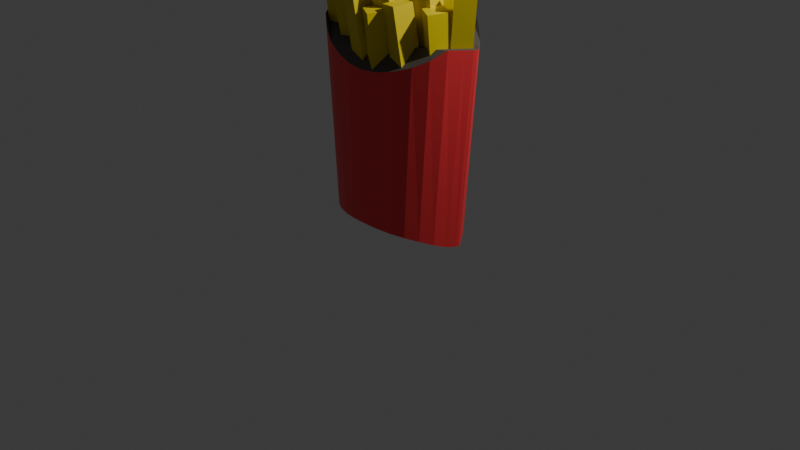 # Source: FriesPacked.blend  (saved by Blender 4.3.32; exported with 4.5.12 LTS)
import bpy
from mathutils import Matrix  # noqa: F401  (used for matrix-valued properties, if any)

bpy.ops.wm.read_factory_settings(use_empty=True)
scene = bpy.context.scene
scene.name = 'Scene'

# ---- collections
col_collection = bpy.data.collections.new('Collection'); scene.collection.children.link(col_collection)

# ---- materials (node trees are filled in below, after node groups)
mat_outside = bpy.data.materials.new('Outside')
mat_shadow = bpy.data.materials.new('Shadow')
mat_fries = bpy.data.materials.new('Fries')

# ---- material node trees
mat_outside.use_nodes = True; mat_outside.node_tree.nodes.clear()
_N = mat_outside.node_tree.nodes; _L = mat_outside.node_tree.links
n0 = _N.new('ShaderNodeBsdfPrincipled'); n0.name = 'Principled BSDF'; n0.location = (10, 300)
n0.inputs[0].default_value = (1.0, 0.05049, 0.0616, 1.0)
n1 = _N.new('ShaderNodeOutputMaterial'); n1.name = 'Material Output'; n1.location = (300, 300)
_L.new(n0.outputs[0], n1.inputs[0])
n1.is_active_output = True
mat_shadow.use_nodes = True; mat_shadow.node_tree.nodes.clear()
_N = mat_shadow.node_tree.nodes; _L = mat_shadow.node_tree.links
n0 = _N.new('ShaderNodeBsdfPrincipled'); n0.name = 'Principled BSDF'; n0.location = (10, 300)
n0.inputs[0].default_value = (0.09259, 0.08519, 0.07778, 1.0)
n1 = _N.new('ShaderNodeOutputMaterial'); n1.name = 'Material Output'; n1.location = (300, 300)
_L.new(n0.outputs[0], n1.inputs[0])
n1.is_active_output = True
mat_fries.use_nodes = True; mat_fries.node_tree.nodes.clear()
_N = mat_fries.node_tree.nodes; _L = mat_fries.node_tree.links
n0 = _N.new('ShaderNodeBsdfPrincipled'); n0.name = 'Principled BSDF'; n0.location = (10, 300)
n0.inputs[0].default_value = (0.8002, 0.632, 0.0, 1.0)
n1 = _N.new('ShaderNodeOutputMaterial'); n1.name = 'Material Output'; n1.location = (300, 300)
_L.new(n0.outputs[0], n1.inputs[0])
n1.is_active_output = True

# ---- world
world_world = bpy.data.worlds.new('World'); scene.world = world_world
world_world.use_nodes = True; world_world.node_tree.nodes.clear()
_N = world_world.node_tree.nodes; _L = world_world.node_tree.links
n0 = _N.new('ShaderNodeOutputWorld'); n0.name = 'World Output'; n0.location = (300, 300)
n1 = _N.new('ShaderNodeBackground'); n1.name = 'Background'; n1.location = (10, 300)
n1.inputs[0].default_value = (0.05088, 0.05088, 0.05088, 1.0)
_L.new(n1.outputs[0], n0.inputs[0])
n0.is_active_output = True
world_world.color = (0.05088, 0.05088, 0.05088)
world_world.sun_shadow_jitter_overblur = 0.0

# ---- cameras
cam_camera = bpy.data.cameras.new('Camera')
cam_camera.clip_end = 100.0
cam_camera.ortho_scale = 7.314

# ---- lights
light_light = bpy.data.lights.new('Light', 'POINT')
light_light.energy = 1000.0
light_light.shadow_soft_size = 0.1

# ---- meshes
me_cylinder = bpy.data.meshes.new('Cylinder')
me_cylinder.from_pydata([(2.309e-09, 0.4847, -0.8846), (0.0, 0.4847, 1.4), (0.162, 0.4726, -0.889), (0.1951, 0.4726, 1.38), (0.3179, 0.4368, -0.9022), (0.3827, 0.4368, 1.331), (0.4615, 0.3787, -0.9165), (0.5556, 0.3787, 1.263), (0.5873, 0.3005, -0.9396), (0.7071, 0.3005, 1.149), (0.6906, 0.2052, -0.9703), (0.8315, 0.2052, 1.0), (0.7674, 0.09649, -1.0), (0.9239, 0.09649, 1.0), (0.8146, 0.02889, -0.9999), (0.9808, 0.02889, 1.0), (0.8306, 6.985e-10, -0.9993), (1.0, 6.915e-10, 1.0), (0.8146, -0.0293, -0.9999), (0.9808, -0.0293, 1.0), (0.7674, -0.09588, -1.0), (0.9239, -0.09588, 1.0), (0.6906, -0.2046, -0.9703), (0.8315, -0.2046, 1.0), (0.5873, -0.2999, -0.9396), (0.7071, -0.2999, 0.8956), (0.4615, -0.3781, -0.9165), (0.5556, -0.3781, 0.8143), (0.3179, -0.4362, -0.9022), (0.3827, -0.4362, 0.7506), (0.162, -0.472, -0.889), (0.1951, -0.472, 0.7067), (2.309e-09, -0.484, -0.8846), (0.0, -0.484, 0.688), (-0.162, -0.472, -0.889), (-0.1951, -0.472, 0.7067), (-0.3179, -0.4362, -0.9022), (-0.3827, -0.4362, 0.7506), (-0.4615, -0.3781, -0.9165), (-0.5556, -0.3781, 0.8143), (-0.5873, -0.2999, -0.9396), (-0.7071, -0.2999, 0.8956), (-0.6906, -0.2046, -0.9703), (-0.8315, -0.2046, 1.0), (-0.7674, -0.09588, -1.0), (-0.9239, -0.09588, 1.0), (-0.8146, -0.0293, -0.9992), (-0.9808, -0.0293, 1.0), (-0.8306, 6.985e-10, -0.9991), (-1.0, 6.915e-10, 1.0), (-0.8146, 0.02889, -0.9992), (-0.9808, 0.02889, 1.0), (-0.7674, 0.09649, -1.0), (-0.9239, 0.09649, 1.0), (-0.6906, 0.2052, -0.9703), (-0.8315, 0.2052, 1.0), (-0.5873, 0.3005, -0.9396), (-0.7071, 0.3005, 1.149), (-0.4615, 0.3787, -0.9165), (-0.5556, 0.3787, 1.263), (-0.3179, 0.4368, -0.9022), (-0.3827, 0.4368, 1.331), (-0.162, 0.4726, -0.889), (-0.1951, 0.4726, 1.38)], [], [(0, 1, 3, 2), (2, 3, 5, 4), (4, 5, 7, 6), (6, 7, 9, 8), (8, 9, 11, 10), (10, 11, 13, 12), (12, 13, 15, 14), (14, 15, 17, 16), (16, 17, 19, 18), (18, 19, 21, 20), (20, 21, 23, 22), (22, 23, 25, 24), (24, 25, 27, 26), (26, 27, 29, 28), (28, 29, 31, 30), (30, 31, 33, 32), (32, 33, 35, 34), (34, 35, 37, 36), (36, 37, 39, 38), (38, 39, 41, 40), (40, 41, 43, 42), (42, 43, 45, 44), (44, 45, 47, 46), (46, 47, 49, 48), (48, 49, 51, 50), (50, 51, 53, 52), (52, 53, 55, 54), (54, 55, 57, 56), (56, 57, 59, 58), (58, 59, 61, 60), (3, 1, 63, 61, 59, 57, 55, 53, 51, 49, 47, 45, 43, 41, 39, 37, 35, 33, 31, 29, 27, 25, 23, 21, 19, 17, 15, 13, 11, 9, 7, 5), (60, 61, 63, 62), (62, 63, 1, 0), (0, 2, 4, 6, 8, 10, 12, 14, 16, 18, 20, 22, 24, 26, 28, 30, 32, 34, 36, 38, 40, 42, 44, 46, 48, 50, 52, 54, 56, 58, 60, 62)])
me_cylinder.polygons.foreach_set('material_index', [0, 0, 0, 0, 0, 0, 0, 0, 0, 0, 0, 0, 0, 0, 0, 0, 0, 0, 0, 0, 0, 0, 0, 0, 0, 0, 0, 0, 0, 0, 1, 0, 0, 0])
_uv = me_cylinder.uv_layers.new(name='UVMap')
_uv.uv.foreach_set('vector', [1.0, 0.5, 1.0, 1.0, 0.9688, 1.0, 0.9688, 0.5, 0.9688, 0.5, 0.9688, 1.0, 0.9375, 1.0, 0.9375, 0.5, 0.9375, 0.5, 0.9375, 1.0, 0.9062, 1.0, 0.9062, 0.5, 0.9062, 0.5, 0.9062, 1.0, 0.875, 1.0, 0.875, 0.5, 0.875, 0.5, 0.875, 1.0, 0.8438, 1.0, 0.8438, 0.5, 0.8438, 0.5, 0.8438, 1.0, 0.8125, 1.0, 0.8125, 0.5, 0.8125, 0.5, 0.8125, 1.0, 0.7812, 1.0, 0.7812, 0.5, 0.7812, 0.5, 0.7812, 1.0, 0.75, 1.0, 0.75, 0.5, 0.75, 0.5, 0.75, 1.0, 0.7188, 1.0, 0.7188, 0.5, 0.7188, 0.5, 0.7188, 1.0, 0.6875, 1.0, 0.6875, 0.5, 0.6875, 0.5, 0.6875, 1.0, 0.6562, 1.0, 0.6562, 0.5, 0.6562, 0.5, 0.6562, 1.0, 0.625, 1.0, 0.625, 0.5, 0.625, 0.5, 0.625, 1.0, 0.5938, 1.0, 0.5938, 0.5, 0.5938, 0.5, 0.5938, 1.0, 0.5625, 1.0, 0.5625, 0.5, 0.5625, 0.5, 0.5625, 1.0, 0.5312, 1.0, 0.5312, 0.5, 0.5312, 0.5, 0.5312, 1.0, 0.5, 1.0, 0.5, 0.5, 0.5, 0.5, 0.5, 1.0, 0.4688, 1.0, 0.4688, 0.5, 0.4688, 0.5, 0.4688, 1.0, 0.4375, 1.0, 0.4375, 0.5, 0.4375, 0.5, 0.4375, 1.0, 0.4062, 1.0, 0.4062, 0.5, 0.4062, 0.5, 0.4062, 1.0, 0.375, 1.0, 0.375, 0.5, 0.375, 0.5, 0.375, 1.0, 0.3438, 1.0, 0.3438, 0.5, 0.3438, 0.5, 0.3438, 1.0, 0.3125, 1.0, 0.3125, 0.5, 0.3125, 0.5, 0.3125, 1.0, 0.2812, 1.0, 0.2812, 0.5, 0.2812, 0.5, 0.2812, 1.0, 0.25, 1.0, 0.25, 0.5, 0.25, 0.5, 0.25, 1.0, 0.2188, 1.0, 0.2188, 0.5, 0.2188, 0.5, 0.2188, 1.0, 0.1875, 1.0, 0.1875, 0.5, 0.1875, 0.5, 0.1875, 1.0, 0.1562, 1.0, 0.1562, 0.5, 0.1562, 0.5, 0.1562, 1.0, 0.125, 1.0, 0.125, 0.5, 0.125, 0.5, 0.125, 1.0, 0.09375, 1.0, 0.09375, 0.5, 0.09375, 0.5, 0.09375, 1.0, 0.0625, 1.0, 0.0625, 0.5, 0.2968, 0.4854, 0.25, 0.49, 0.2032, 0.4854, 0.1582, 0.4717, 0.1167, 0.4496, 0.08029, 0.4197, 0.05045, 0.3833, 0.02827, 0.3418, 0.01461, 0.2968, 0.01, 0.25, 0.01461, 0.2032, 0.02827, 0.1582, 0.05045, 0.1167, 0.08029, 0.08029, 0.1167, 0.05045, 0.1582, 0.02827, 0.2032, 0.01461, 0.25, 0.01, 0.2968, 0.01461, 0.3418, 0.02827, 0.3833, 0.05045, 0.4197, 0.08029, 0.4496, 0.1167, 0.4717, 0.1582, 0.4854, 0.2032, 0.49, 0.25, 0.4854, 0.2968, 0.4717, 0.3418, 0.4496, 0.3833, 0.4197, 0.4197, 0.3833, 0.4496, 0.3418, 0.4717, 0.0625, 0.5, 0.0625, 1.0, 0.03125, 1.0, 0.03125, 0.5, 0.03125, 0.5, 0.03125, 1.0, 0.0, 1.0, 0.0, 0.5, 0.75, 0.49, 0.7968, 0.4854, 0.8418, 0.4717, 0.8833, 0.4496, 0.9197, 0.4197, 0.9496, 0.3833, 0.9717, 0.3418, 0.9854, 0.2968, 0.99, 0.25, 0.9854, 0.2032, 0.9717, 0.1582, 0.9496, 0.1167, 0.9197, 0.08029, 0.8833, 0.05045, 0.8418, 0.02827, 0.7968, 0.01461, 0.75, 0.01, 0.7032, 0.01461, 0.6582, 0.02827, 0.6167, 0.05045, 0.5803, 0.08029, 0.5504, 0.1167, 0.5283, 0.1582, 0.5146, 0.2032, 0.51, 0.25, 0.5146, 0.2968, 0.5283, 0.3418, 0.5504, 0.3833, 0.5803, 0.4197, 0.6167, 0.4496, 0.6582, 0.4717, 0.7032, 0.4854])
me_cylinder.materials.append(mat_outside)
me_cylinder.materials.append(mat_shadow)
me_cylinder.update()
me_cube_001 = bpy.data.meshes.new('Cube.001')
me_cube_001.from_pydata([(-1.0, -1.0, -1.0), (-1.0, -1.0, 1.0), (-1.0, 1.0, -1.0), (-1.0, 1.0, 1.0), (1.0, -1.0, -1.0), (1.0, -1.0, 1.0), (1.0, 1.0, -1.0), (1.0, 1.0, 1.0)], [], [(0, 1, 3, 2), (2, 3, 7, 6), (6, 7, 5, 4), (4, 5, 1, 0), (2, 6, 4, 0), (7, 3, 1, 5)])
_uv = me_cube_001.uv_layers.new(name='UVMap')
_uv.uv.foreach_set('vector', [0.375, 0.0, 0.625, 0.0, 0.625, 0.25, 0.375, 0.25, 0.375, 0.25, 0.625, 0.25, 0.625, 0.5, 0.375, 0.5, 0.375, 0.5, 0.625, 0.5, 0.625, 0.75, 0.375, 0.75, 0.375, 0.75, 0.625, 0.75, 0.625, 1.0, 0.375, 1.0, 0.125, 0.5, 0.375, 0.5, 0.375, 0.75, 0.125, 0.75, 0.625, 0.5, 0.875, 0.5, 0.875, 0.75, 0.625, 0.75])
me_cube_001.materials.append(mat_fries)
me_cube_001.update()
me_cube_002 = bpy.data.meshes.new('Cube.002')
me_cube_002.from_pydata([(-1.0, -1.0, -1.0), (-1.0, -1.0, 1.0), (-1.0, 1.0, -1.0), (-1.0, 1.0, 1.0), (1.0, -1.0, -1.0), (1.0, -1.0, 1.0), (1.0, 1.0, -1.0), (1.0, 1.0, 1.0)], [], [(0, 1, 3, 2), (2, 3, 7, 6), (6, 7, 5, 4), (4, 5, 1, 0), (2, 6, 4, 0), (7, 3, 1, 5)])
_uv = me_cube_002.uv_layers.new(name='UVMap')
_uv.uv.foreach_set('vector', [0.375, 0.0, 0.625, 0.0, 0.625, 0.25, 0.375, 0.25, 0.375, 0.25, 0.625, 0.25, 0.625, 0.5, 0.375, 0.5, 0.375, 0.5, 0.625, 0.5, 0.625, 0.75, 0.375, 0.75, 0.375, 0.75, 0.625, 0.75, 0.625, 1.0, 0.375, 1.0, 0.125, 0.5, 0.375, 0.5, 0.375, 0.75, 0.125, 0.75, 0.625, 0.5, 0.875, 0.5, 0.875, 0.75, 0.625, 0.75])
me_cube_002.materials.append(mat_fries)
me_cube_002.update()
me_cube_003 = bpy.data.meshes.new('Cube.003')
me_cube_003.from_pydata([(-1.0, -1.0, -1.0), (-1.0, -1.0, 1.0), (-1.0, 1.0, -1.0), (-1.0, 1.0, 1.0), (1.0, -1.0, -1.0), (1.0, -1.0, 1.0), (1.0, 1.0, -1.0), (1.0, 1.0, 1.0)], [], [(0, 1, 3, 2), (2, 3, 7, 6), (6, 7, 5, 4), (4, 5, 1, 0), (2, 6, 4, 0), (7, 3, 1, 5)])
_uv = me_cube_003.uv_layers.new(name='UVMap')
_uv.uv.foreach_set('vector', [0.375, 0.0, 0.625, 0.0, 0.625, 0.25, 0.375, 0.25, 0.375, 0.25, 0.625, 0.25, 0.625, 0.5, 0.375, 0.5, 0.375, 0.5, 0.625, 0.5, 0.625, 0.75, 0.375, 0.75, 0.375, 0.75, 0.625, 0.75, 0.625, 1.0, 0.375, 1.0, 0.125, 0.5, 0.375, 0.5, 0.375, 0.75, 0.125, 0.75, 0.625, 0.5, 0.875, 0.5, 0.875, 0.75, 0.625, 0.75])
me_cube_003.materials.append(mat_fries)
me_cube_003.update()
me_cube_004 = bpy.data.meshes.new('Cube.004')
me_cube_004.from_pydata([(-1.0, -1.0, -1.0), (-1.0, -1.0, 1.0), (-1.0, 1.0, -1.0), (-1.0, 1.0, 1.0), (1.0, -1.0, -1.0), (1.0, -1.0, 1.0), (1.0, 1.0, -1.0), (1.0, 1.0, 1.0)], [], [(0, 1, 3, 2), (2, 3, 7, 6), (6, 7, 5, 4), (4, 5, 1, 0), (2, 6, 4, 0), (7, 3, 1, 5)])
_uv = me_cube_004.uv_layers.new(name='UVMap')
_uv.uv.foreach_set('vector', [0.375, 0.0, 0.625, 0.0, 0.625, 0.25, 0.375, 0.25, 0.375, 0.25, 0.625, 0.25, 0.625, 0.5, 0.375, 0.5, 0.375, 0.5, 0.625, 0.5, 0.625, 0.75, 0.375, 0.75, 0.375, 0.75, 0.625, 0.75, 0.625, 1.0, 0.375, 1.0, 0.125, 0.5, 0.375, 0.5, 0.375, 0.75, 0.125, 0.75, 0.625, 0.5, 0.875, 0.5, 0.875, 0.75, 0.625, 0.75])
me_cube_004.materials.append(mat_fries)
me_cube_004.update()
me_cube_005 = bpy.data.meshes.new('Cube.005')
me_cube_005.from_pydata([(-1.0, -1.0, -1.0), (-1.0, -1.0, 1.0), (-1.0, 1.0, -1.0), (-1.0, 1.0, 1.0), (1.0, -1.0, -1.0), (1.0, -1.0, 1.0), (1.0, 1.0, -1.0), (1.0, 1.0, 1.0)], [], [(0, 1, 3, 2), (2, 3, 7, 6), (6, 7, 5, 4), (4, 5, 1, 0), (2, 6, 4, 0), (7, 3, 1, 5)])
_uv = me_cube_005.uv_layers.new(name='UVMap')
_uv.uv.foreach_set('vector', [0.375, 0.0, 0.625, 0.0, 0.625, 0.25, 0.375, 0.25, 0.375, 0.25, 0.625, 0.25, 0.625, 0.5, 0.375, 0.5, 0.375, 0.5, 0.625, 0.5, 0.625, 0.75, 0.375, 0.75, 0.375, 0.75, 0.625, 0.75, 0.625, 1.0, 0.375, 1.0, 0.125, 0.5, 0.375, 0.5, 0.375, 0.75, 0.125, 0.75, 0.625, 0.5, 0.875, 0.5, 0.875, 0.75, 0.625, 0.75])
me_cube_005.materials.append(mat_fries)
me_cube_005.update()
me_cube_006 = bpy.data.meshes.new('Cube.006')
me_cube_006.from_pydata([(-1.0, -1.0, -1.0), (-1.0, -1.0, 1.0), (-1.0, 1.0, -1.0), (-1.0, 1.0, 1.0), (1.0, -1.0, -1.0), (1.0, -1.0, 1.0), (1.0, 1.0, -1.0), (1.0, 1.0, 1.0)], [], [(0, 1, 3, 2), (2, 3, 7, 6), (6, 7, 5, 4), (4, 5, 1, 0), (2, 6, 4, 0), (7, 3, 1, 5)])
_uv = me_cube_006.uv_layers.new(name='UVMap')
_uv.uv.foreach_set('vector', [0.375, 0.0, 0.625, 0.0, 0.625, 0.25, 0.375, 0.25, 0.375, 0.25, 0.625, 0.25, 0.625, 0.5, 0.375, 0.5, 0.375, 0.5, 0.625, 0.5, 0.625, 0.75, 0.375, 0.75, 0.375, 0.75, 0.625, 0.75, 0.625, 1.0, 0.375, 1.0, 0.125, 0.5, 0.375, 0.5, 0.375, 0.75, 0.125, 0.75, 0.625, 0.5, 0.875, 0.5, 0.875, 0.75, 0.625, 0.75])
me_cube_006.materials.append(mat_fries)
me_cube_006.update()
me_cube_007 = bpy.data.meshes.new('Cube.007')
me_cube_007.from_pydata([(-1.0, -1.0, -1.0), (-1.0, -1.0, 1.0), (-1.0, 1.0, -1.0), (-1.0, 1.0, 1.0), (1.0, -1.0, -1.0), (1.0, -1.0, 1.0), (1.0, 1.0, -1.0), (1.0, 1.0, 1.0)], [], [(0, 1, 3, 2), (2, 3, 7, 6), (6, 7, 5, 4), (4, 5, 1, 0), (2, 6, 4, 0), (7, 3, 1, 5)])
_uv = me_cube_007.uv_layers.new(name='UVMap')
_uv.uv.foreach_set('vector', [0.375, 0.0, 0.625, 0.0, 0.625, 0.25, 0.375, 0.25, 0.375, 0.25, 0.625, 0.25, 0.625, 0.5, 0.375, 0.5, 0.375, 0.5, 0.625, 0.5, 0.625, 0.75, 0.375, 0.75, 0.375, 0.75, 0.625, 0.75, 0.625, 1.0, 0.375, 1.0, 0.125, 0.5, 0.375, 0.5, 0.375, 0.75, 0.125, 0.75, 0.625, 0.5, 0.875, 0.5, 0.875, 0.75, 0.625, 0.75])
me_cube_007.materials.append(mat_fries)
me_cube_007.update()
me_cube_008 = bpy.data.meshes.new('Cube.008')
me_cube_008.from_pydata([(-1.0, -1.0, -1.0), (-1.0, -1.0, 1.0), (-1.0, 1.0, -1.0), (-1.0, 1.0, 1.0), (1.0, -1.0, -1.0), (1.0, -1.0, 1.0), (1.0, 1.0, -1.0), (1.0, 1.0, 1.0)], [], [(0, 1, 3, 2), (2, 3, 7, 6), (6, 7, 5, 4), (4, 5, 1, 0), (2, 6, 4, 0), (7, 3, 1, 5)])
_uv = me_cube_008.uv_layers.new(name='UVMap')
_uv.uv.foreach_set('vector', [0.375, 0.0, 0.625, 0.0, 0.625, 0.25, 0.375, 0.25, 0.375, 0.25, 0.625, 0.25, 0.625, 0.5, 0.375, 0.5, 0.375, 0.5, 0.625, 0.5, 0.625, 0.75, 0.375, 0.75, 0.375, 0.75, 0.625, 0.75, 0.625, 1.0, 0.375, 1.0, 0.125, 0.5, 0.375, 0.5, 0.375, 0.75, 0.125, 0.75, 0.625, 0.5, 0.875, 0.5, 0.875, 0.75, 0.625, 0.75])
me_cube_008.materials.append(mat_fries)
me_cube_008.update()
me_cube_009 = bpy.data.meshes.new('Cube.009')
me_cube_009.from_pydata([(-1.0, -1.0, -1.0), (-1.0, -1.0, 1.0), (-1.0, 1.0, -1.0), (-1.0, 1.0, 1.0), (1.0, -1.0, -1.0), (1.0, -1.0, 1.0), (1.0, 1.0, -1.0), (1.0, 1.0, 1.0)], [], [(0, 1, 3, 2), (2, 3, 7, 6), (6, 7, 5, 4), (4, 5, 1, 0), (2, 6, 4, 0), (7, 3, 1, 5)])
_uv = me_cube_009.uv_layers.new(name='UVMap')
_uv.uv.foreach_set('vector', [0.375, 0.0, 0.625, 0.0, 0.625, 0.25, 0.375, 0.25, 0.375, 0.25, 0.625, 0.25, 0.625, 0.5, 0.375, 0.5, 0.375, 0.5, 0.625, 0.5, 0.625, 0.75, 0.375, 0.75, 0.375, 0.75, 0.625, 0.75, 0.625, 1.0, 0.375, 1.0, 0.125, 0.5, 0.375, 0.5, 0.375, 0.75, 0.125, 0.75, 0.625, 0.5, 0.875, 0.5, 0.875, 0.75, 0.625, 0.75])
me_cube_009.materials.append(mat_fries)
me_cube_009.update()
me_cube_010 = bpy.data.meshes.new('Cube.010')
me_cube_010.from_pydata([(-1.0, -1.0, -1.0), (-1.0, -1.0, 1.0), (-1.0, 1.0, -1.0), (-1.0, 1.0, 1.0), (1.0, -1.0, -1.0), (1.0, -1.0, 1.0), (1.0, 1.0, -1.0), (1.0, 1.0, 1.0)], [], [(0, 1, 3, 2), (2, 3, 7, 6), (6, 7, 5, 4), (4, 5, 1, 0), (2, 6, 4, 0), (7, 3, 1, 5)])
_uv = me_cube_010.uv_layers.new(name='UVMap')
_uv.uv.foreach_set('vector', [0.375, 0.0, 0.625, 0.0, 0.625, 0.25, 0.375, 0.25, 0.375, 0.25, 0.625, 0.25, 0.625, 0.5, 0.375, 0.5, 0.375, 0.5, 0.625, 0.5, 0.625, 0.75, 0.375, 0.75, 0.375, 0.75, 0.625, 0.75, 0.625, 1.0, 0.375, 1.0, 0.125, 0.5, 0.375, 0.5, 0.375, 0.75, 0.125, 0.75, 0.625, 0.5, 0.875, 0.5, 0.875, 0.75, 0.625, 0.75])
me_cube_010.materials.append(mat_fries)
me_cube_010.update()
me_cube_011 = bpy.data.meshes.new('Cube.011')
me_cube_011.from_pydata([(-1.0, -1.0, -1.0), (-1.0, -1.0, 1.0), (-1.0, 1.0, -1.0), (-1.0, 1.0, 1.0), (1.0, -1.0, -1.0), (1.0, -1.0, 1.0), (1.0, 1.0, -1.0), (1.0, 1.0, 1.0)], [], [(0, 1, 3, 2), (2, 3, 7, 6), (6, 7, 5, 4), (4, 5, 1, 0), (2, 6, 4, 0), (7, 3, 1, 5)])
_uv = me_cube_011.uv_layers.new(name='UVMap')
_uv.uv.foreach_set('vector', [0.375, 0.0, 0.625, 0.0, 0.625, 0.25, 0.375, 0.25, 0.375, 0.25, 0.625, 0.25, 0.625, 0.5, 0.375, 0.5, 0.375, 0.5, 0.625, 0.5, 0.625, 0.75, 0.375, 0.75, 0.375, 0.75, 0.625, 0.75, 0.625, 1.0, 0.375, 1.0, 0.125, 0.5, 0.375, 0.5, 0.375, 0.75, 0.125, 0.75, 0.625, 0.5, 0.875, 0.5, 0.875, 0.75, 0.625, 0.75])
me_cube_011.materials.append(mat_fries)
me_cube_011.update()
me_cube_012 = bpy.data.meshes.new('Cube.012')
me_cube_012.from_pydata([(-1.0, -1.0, -1.0), (-1.0, -1.0, 1.0), (-1.0, 1.0, -1.0), (-1.0, 1.0, 1.0), (1.0, -1.0, -1.0), (1.0, -1.0, 1.0), (1.0, 1.0, -1.0), (1.0, 1.0, 1.0)], [], [(0, 1, 3, 2), (2, 3, 7, 6), (6, 7, 5, 4), (4, 5, 1, 0), (2, 6, 4, 0), (7, 3, 1, 5)])
_uv = me_cube_012.uv_layers.new(name='UVMap')
_uv.uv.foreach_set('vector', [0.375, 0.0, 0.625, 0.0, 0.625, 0.25, 0.375, 0.25, 0.375, 0.25, 0.625, 0.25, 0.625, 0.5, 0.375, 0.5, 0.375, 0.5, 0.625, 0.5, 0.625, 0.75, 0.375, 0.75, 0.375, 0.75, 0.625, 0.75, 0.625, 1.0, 0.375, 1.0, 0.125, 0.5, 0.375, 0.5, 0.375, 0.75, 0.125, 0.75, 0.625, 0.5, 0.875, 0.5, 0.875, 0.75, 0.625, 0.75])
me_cube_012.materials.append(mat_fries)
me_cube_012.update()
me_cube_013 = bpy.data.meshes.new('Cube.013')
me_cube_013.from_pydata([(-1.0, -1.0, -1.0), (-1.0, -1.0, 1.0), (-1.0, 1.0, -1.0), (-1.0, 1.0, 1.0), (1.0, -1.0, -1.0), (1.0, -1.0, 1.0), (1.0, 1.0, -1.0), (1.0, 1.0, 1.0)], [], [(0, 1, 3, 2), (2, 3, 7, 6), (6, 7, 5, 4), (4, 5, 1, 0), (2, 6, 4, 0), (7, 3, 1, 5)])
_uv = me_cube_013.uv_layers.new(name='UVMap')
_uv.uv.foreach_set('vector', [0.375, 0.0, 0.625, 0.0, 0.625, 0.25, 0.375, 0.25, 0.375, 0.25, 0.625, 0.25, 0.625, 0.5, 0.375, 0.5, 0.375, 0.5, 0.625, 0.5, 0.625, 0.75, 0.375, 0.75, 0.375, 0.75, 0.625, 0.75, 0.625, 1.0, 0.375, 1.0, 0.125, 0.5, 0.375, 0.5, 0.375, 0.75, 0.125, 0.75, 0.625, 0.5, 0.875, 0.5, 0.875, 0.75, 0.625, 0.75])
me_cube_013.materials.append(mat_fries)
me_cube_013.update()
me_cube_014 = bpy.data.meshes.new('Cube.014')
me_cube_014.from_pydata([(-1.0, -1.0, -1.0), (-1.0, -1.0, 1.0), (-1.0, 1.0, -1.0), (-1.0, 1.0, 1.0), (1.0, -1.0, -1.0), (1.0, -1.0, 1.0), (1.0, 1.0, -1.0), (1.0, 1.0, 1.0)], [], [(0, 1, 3, 2), (2, 3, 7, 6), (6, 7, 5, 4), (4, 5, 1, 0), (2, 6, 4, 0), (7, 3, 1, 5)])
_uv = me_cube_014.uv_layers.new(name='UVMap')
_uv.uv.foreach_set('vector', [0.375, 0.0, 0.625, 0.0, 0.625, 0.25, 0.375, 0.25, 0.375, 0.25, 0.625, 0.25, 0.625, 0.5, 0.375, 0.5, 0.375, 0.5, 0.625, 0.5, 0.625, 0.75, 0.375, 0.75, 0.375, 0.75, 0.625, 0.75, 0.625, 1.0, 0.375, 1.0, 0.125, 0.5, 0.375, 0.5, 0.375, 0.75, 0.125, 0.75, 0.625, 0.5, 0.875, 0.5, 0.875, 0.75, 0.625, 0.75])
me_cube_014.materials.append(mat_fries)
me_cube_014.update()
me_cube_015 = bpy.data.meshes.new('Cube.015')
me_cube_015.from_pydata([(-1.0, -1.0, -1.0), (-1.0, -1.0, 1.0), (-1.0, 1.0, -1.0), (-1.0, 1.0, 1.0), (1.0, -1.0, -1.0), (1.0, -1.0, 1.0), (1.0, 1.0, -1.0), (1.0, 1.0, 1.0)], [], [(0, 1, 3, 2), (2, 3, 7, 6), (6, 7, 5, 4), (4, 5, 1, 0), (2, 6, 4, 0), (7, 3, 1, 5)])
_uv = me_cube_015.uv_layers.new(name='UVMap')
_uv.uv.foreach_set('vector', [0.375, 0.0, 0.625, 0.0, 0.625, 0.25, 0.375, 0.25, 0.375, 0.25, 0.625, 0.25, 0.625, 0.5, 0.375, 0.5, 0.375, 0.5, 0.625, 0.5, 0.625, 0.75, 0.375, 0.75, 0.375, 0.75, 0.625, 0.75, 0.625, 1.0, 0.375, 1.0, 0.125, 0.5, 0.375, 0.5, 0.375, 0.75, 0.125, 0.75, 0.625, 0.5, 0.875, 0.5, 0.875, 0.75, 0.625, 0.75])
me_cube_015.materials.append(mat_fries)
me_cube_015.update()
me_cube_016 = bpy.data.meshes.new('Cube.016')
me_cube_016.from_pydata([(-1.0, -1.0, -1.0), (-1.0, -1.0, 1.0), (-1.0, 1.0, -1.0), (-1.0, 1.0, 1.0), (1.0, -1.0, -1.0), (1.0, -1.0, 1.0), (1.0, 1.0, -1.0), (1.0, 1.0, 1.0)], [], [(0, 1, 3, 2), (2, 3, 7, 6), (6, 7, 5, 4), (4, 5, 1, 0), (2, 6, 4, 0), (7, 3, 1, 5)])
_uv = me_cube_016.uv_layers.new(name='UVMap')
_uv.uv.foreach_set('vector', [0.375, 0.0, 0.625, 0.0, 0.625, 0.25, 0.375, 0.25, 0.375, 0.25, 0.625, 0.25, 0.625, 0.5, 0.375, 0.5, 0.375, 0.5, 0.625, 0.5, 0.625, 0.75, 0.375, 0.75, 0.375, 0.75, 0.625, 0.75, 0.625, 1.0, 0.375, 1.0, 0.125, 0.5, 0.375, 0.5, 0.375, 0.75, 0.125, 0.75, 0.625, 0.5, 0.875, 0.5, 0.875, 0.75, 0.625, 0.75])
me_cube_016.materials.append(mat_fries)
me_cube_016.update()
me_cube_017 = bpy.data.meshes.new('Cube.017')
me_cube_017.from_pydata([(-1.0, -1.0, -1.0), (-1.0, -1.0, 1.0), (-1.0, 1.0, -1.0), (-1.0, 1.0, 1.0), (1.0, -1.0, -1.0), (1.0, -1.0, 1.0), (1.0, 1.0, -1.0), (1.0, 1.0, 1.0)], [], [(0, 1, 3, 2), (2, 3, 7, 6), (6, 7, 5, 4), (4, 5, 1, 0), (2, 6, 4, 0), (7, 3, 1, 5)])
_uv = me_cube_017.uv_layers.new(name='UVMap')
_uv.uv.foreach_set('vector', [0.375, 0.0, 0.625, 0.0, 0.625, 0.25, 0.375, 0.25, 0.375, 0.25, 0.625, 0.25, 0.625, 0.5, 0.375, 0.5, 0.375, 0.5, 0.625, 0.5, 0.625, 0.75, 0.375, 0.75, 0.375, 0.75, 0.625, 0.75, 0.625, 1.0, 0.375, 1.0, 0.125, 0.5, 0.375, 0.5, 0.375, 0.75, 0.125, 0.75, 0.625, 0.5, 0.875, 0.5, 0.875, 0.75, 0.625, 0.75])
me_cube_017.materials.append(mat_fries)
me_cube_017.update()
me_cube_018 = bpy.data.meshes.new('Cube.018')
me_cube_018.from_pydata([(-1.0, -1.0, -1.0), (-1.0, -1.0, 1.0), (-1.0, 1.0, -1.0), (-1.0, 1.0, 1.0), (1.0, -1.0, -1.0), (1.0, -1.0, 1.0), (1.0, 1.0, -1.0), (1.0, 1.0, 1.0)], [], [(0, 1, 3, 2), (2, 3, 7, 6), (6, 7, 5, 4), (4, 5, 1, 0), (2, 6, 4, 0), (7, 3, 1, 5)])
_uv = me_cube_018.uv_layers.new(name='UVMap')
_uv.uv.foreach_set('vector', [0.375, 0.0, 0.625, 0.0, 0.625, 0.25, 0.375, 0.25, 0.375, 0.25, 0.625, 0.25, 0.625, 0.5, 0.375, 0.5, 0.375, 0.5, 0.625, 0.5, 0.625, 0.75, 0.375, 0.75, 0.375, 0.75, 0.625, 0.75, 0.625, 1.0, 0.375, 1.0, 0.125, 0.5, 0.375, 0.5, 0.375, 0.75, 0.125, 0.75, 0.625, 0.5, 0.875, 0.5, 0.875, 0.75, 0.625, 0.75])
me_cube_018.materials.append(mat_fries)
me_cube_018.update()
me_cube_019 = bpy.data.meshes.new('Cube.019')
me_cube_019.from_pydata([(-1.0, -1.0, -1.0), (-1.0, -1.0, 1.0), (-1.0, 1.0, -1.0), (-1.0, 1.0, 1.0), (1.0, -1.0, -1.0), (1.0, -1.0, 1.0), (1.0, 1.0, -1.0), (1.0, 1.0, 1.0)], [], [(0, 1, 3, 2), (2, 3, 7, 6), (6, 7, 5, 4), (4, 5, 1, 0), (2, 6, 4, 0), (7, 3, 1, 5)])
_uv = me_cube_019.uv_layers.new(name='UVMap')
_uv.uv.foreach_set('vector', [0.375, 0.0, 0.625, 0.0, 0.625, 0.25, 0.375, 0.25, 0.375, 0.25, 0.625, 0.25, 0.625, 0.5, 0.375, 0.5, 0.375, 0.5, 0.625, 0.5, 0.625, 0.75, 0.375, 0.75, 0.375, 0.75, 0.625, 0.75, 0.625, 1.0, 0.375, 1.0, 0.125, 0.5, 0.375, 0.5, 0.375, 0.75, 0.125, 0.75, 0.625, 0.5, 0.875, 0.5, 0.875, 0.75, 0.625, 0.75])
me_cube_019.materials.append(mat_fries)
me_cube_019.update()
me_cube_020 = bpy.data.meshes.new('Cube.020')
me_cube_020.from_pydata([(-1.0, -1.0, -1.0), (-1.0, -1.0, 1.0), (-1.0, 1.0, -1.0), (-1.0, 1.0, 1.0), (1.0, -1.0, -1.0), (1.0, -1.0, 1.0), (1.0, 1.0, -1.0), (1.0, 1.0, 1.0)], [], [(0, 1, 3, 2), (2, 3, 7, 6), (6, 7, 5, 4), (4, 5, 1, 0), (2, 6, 4, 0), (7, 3, 1, 5)])
_uv = me_cube_020.uv_layers.new(name='UVMap')
_uv.uv.foreach_set('vector', [0.375, 0.0, 0.625, 0.0, 0.625, 0.25, 0.375, 0.25, 0.375, 0.25, 0.625, 0.25, 0.625, 0.5, 0.375, 0.5, 0.375, 0.5, 0.625, 0.5, 0.625, 0.75, 0.375, 0.75, 0.375, 0.75, 0.625, 0.75, 0.625, 1.0, 0.375, 1.0, 0.125, 0.5, 0.375, 0.5, 0.375, 0.75, 0.125, 0.75, 0.625, 0.5, 0.875, 0.5, 0.875, 0.75, 0.625, 0.75])
me_cube_020.materials.append(mat_fries)
me_cube_020.update()
me_cube_021 = bpy.data.meshes.new('Cube.021')
me_cube_021.from_pydata([(-1.0, -1.0, -1.0), (-1.0, -1.0, 1.0), (-1.0, 1.0, -1.0), (-1.0, 1.0, 1.0), (1.0, -1.0, -1.0), (1.0, -1.0, 1.0), (1.0, 1.0, -1.0), (1.0, 1.0, 1.0)], [], [(0, 1, 3, 2), (2, 3, 7, 6), (6, 7, 5, 4), (4, 5, 1, 0), (2, 6, 4, 0), (7, 3, 1, 5)])
_uv = me_cube_021.uv_layers.new(name='UVMap')
_uv.uv.foreach_set('vector', [0.375, 0.0, 0.625, 0.0, 0.625, 0.25, 0.375, 0.25, 0.375, 0.25, 0.625, 0.25, 0.625, 0.5, 0.375, 0.5, 0.375, 0.5, 0.625, 0.5, 0.625, 0.75, 0.375, 0.75, 0.375, 0.75, 0.625, 0.75, 0.625, 1.0, 0.375, 1.0, 0.125, 0.5, 0.375, 0.5, 0.375, 0.75, 0.125, 0.75, 0.625, 0.5, 0.875, 0.5, 0.875, 0.75, 0.625, 0.75])
me_cube_021.materials.append(mat_fries)
me_cube_021.update()

# ---- objects
ob_light = bpy.data.objects.new('Light', light_light)
ob_camera = bpy.data.objects.new('Camera', cam_camera)
ob_cylinder = bpy.data.objects.new('Cylinder', me_cylinder)
ob_cube = bpy.data.objects.new('Cube', me_cube_001)
ob_cube_001 = bpy.data.objects.new('Cube.001', me_cube_002)
ob_cube_002 = bpy.data.objects.new('Cube.002', me_cube_003)
ob_cube_003 = bpy.data.objects.new('Cube.003', me_cube_004)
ob_cube_004 = bpy.data.objects.new('Cube.004', me_cube_005)
ob_cube_005 = bpy.data.objects.new('Cube.005', me_cube_006)
ob_cube_006 = bpy.data.objects.new('Cube.006', me_cube_007)
ob_cube_007 = bpy.data.objects.new('Cube.007', me_cube_008)
ob_cube_008 = bpy.data.objects.new('Cube.008', me_cube_009)
ob_cube_009 = bpy.data.objects.new('Cube.009', me_cube_010)
ob_cube_010 = bpy.data.objects.new('Cube.010', me_cube_011)
ob_cube_011 = bpy.data.objects.new('Cube.011', me_cube_012)
ob_cube_012 = bpy.data.objects.new('Cube.012', me_cube_013)
ob_cube_013 = bpy.data.objects.new('Cube.013', me_cube_014)
ob_cube_014 = bpy.data.objects.new('Cube.014', me_cube_015)
ob_cube_015 = bpy.data.objects.new('Cube.015', me_cube_016)
ob_cube_016 = bpy.data.objects.new('Cube.016', me_cube_017)
ob_cube_017 = bpy.data.objects.new('Cube.017', me_cube_018)
ob_cube_018 = bpy.data.objects.new('Cube.018', me_cube_019)
ob_cube_019 = bpy.data.objects.new('Cube.019', me_cube_020)
ob_cube_020 = bpy.data.objects.new('Cube.020', me_cube_021)

# ---- transforms, parenting, visibility, modifiers, constraints
ob_light.location = (-4.081, -1.006, 5.904)
ob_light.rotation_euler = (0.6503, 0.05522, 5.008)
ob_light.lock_rotations_4d = False
ob_light.empty_display_type = 'ARROWS'
ob_light.color = (0.0, 0.0, 0.0, 0.0)
ob_light.lineart.crease_threshold = 0.0
ob_camera.location = (-7.363, 6.925, 4.958)
ob_camera.rotation_euler = (1.109, -0.0, 3.957)
ob_camera.lock_rotations_4d = False
ob_camera.empty_display_type = 'ARROWS'
ob_camera.color = (0.0, 0.0, 0.0, 0.0)
ob_camera.display_type = 'WIRE'
ob_camera.lineart.crease_threshold = 0.0
ob_cylinder.location = (-0.004529, -0.0008012, 1.0)
ob_cylinder.rotation_euler = (0.0, -0.0, 3.142)
ob_cube.location = (0.5655, -0.0008012, 1.619)
ob_cube.rotation_euler = (0.08727, 0.06981, 3.281)
ob_cube.scale = (0.1, 0.1, 1.0)
ob_cube_001.location = (0.3436, -0.2136, 1.677)
ob_cube_001.rotation_euler = (-0.06981, -0.06981, 3.281)
ob_cube_001.scale = (0.1, 0.1, 1.0)
ob_cube_002.location = (0.6055, -0.09811, 1.673)
ob_cube_002.rotation_euler = (-0.06981, -0.06981, 3.281)
ob_cube_002.scale = (0.1, 0.1, 1.0)
ob_cube_003.location = (0.4396, 0.07148, 1.479)
ob_cube_003.rotation_euler = (0.2269, -0.01745, 3.281)
ob_cube_003.scale = (0.1, 0.1, 1.0)
ob_cube_004.location = (0.2354, -0.1271, 1.593)
ob_cube_004.rotation_euler = (0.08727, 0.05236, 2.618)
ob_cube_004.scale = (0.1, 0.1, 1.0)
ob_cube_005.location = (0.2411, 0.1168, 1.369)
ob_cube_005.rotation_euler = (0.08727, 0.05236, 1.204)
ob_cube_005.scale = (0.1, 0.1, 1.0)
ob_cube_006.location = (0.08651, -0.2245, 1.67)
ob_cube_006.rotation_euler = (-0.06981, -0.06981, 3.84)
ob_cube_006.scale = (0.1, 0.1, 1.0)
ob_cube_007.location = (-0.004073, 0.04594, 1.456)
ob_cube_007.rotation_euler = (0.08727, 0.05236, 1.658)
ob_cube_007.scale = (0.1, 0.1, 1.0)
ob_cube_008.location = (0.06076, 0.2744, 1.33)
ob_cube_008.rotation_euler = (0.104, -0.09256, 2.888)
ob_cube_008.scale = (0.1, 0.1, 1.0)
ob_cube_009.location = (-0.1759, -0.248, 1.7)
ob_cube_009.rotation_euler = (-0.06981, -0.06981, 3.281)
ob_cube_009.scale = (0.1, 0.1, 1.0)
ob_cube_010.location = (-0.02992, -0.1325, 1.54)
ob_cube_010.rotation_euler = (-0.06981, -0.06981, 3.281)
ob_cube_010.scale = (0.1, 0.1, 1.0)
ob_cube_011.location = (-0.07992, 0.03709, 1.501)
ob_cube_011.rotation_euler = (0.2269, -0.01745, 3.281)
ob_cube_011.scale = (0.1, 0.1, 1.0)
ob_cube_012.location = (-0.2841, -0.1615, 1.616)
ob_cube_012.rotation_euler = (0.08727, 0.05236, 2.618)
ob_cube_012.scale = (0.1, 0.1, 1.0)
ob_cube_013.location = (-0.2784, 0.08238, 1.392)
ob_cube_013.rotation_euler = (0.08727, 0.05236, 1.204)
ob_cube_013.scale = (0.1, 0.1, 1.0)
ob_cube_014.location = (-0.503, -0.08886, 1.67)
ob_cube_014.rotation_euler = (-0.03491, 0.1222, 3.875)
ob_cube_014.scale = (0.1, 0.1, 1.0)
ob_cube_015.location = (-0.5236, 0.01156, 1.479)
ob_cube_015.rotation_euler = (0.08727, 0.05236, 1.658)
ob_cube_015.scale = (0.1, 0.1, 1.0)
ob_cube_016.location = (-0.4293, 0.24, 1.353)
ob_cube_016.rotation_euler = (0.104, -0.09256, 2.888)
ob_cube_016.scale = (0.1, 0.1, 1.0)
ob_cube_017.location = (-0.7411, -0.03978, 1.496)
ob_cube_017.rotation_euler = (0.08727, 0.05236, 3.875)
ob_cube_017.scale = (0.1, 0.1, 1.0)
ob_cube_018.location = (-0.6397, 0.06615, 1.316)
ob_cube_018.rotation_euler = (0.08727, 0.05236, 2.618)
ob_cube_018.scale = (0.1, 0.1, 1.0)
ob_cube_019.location = (-0.0953, 0.2805, 1.262)
ob_cube_019.rotation_euler = (0.08727, 0.05236, 2.618)
ob_cube_019.scale = (0.1, 0.1, 1.0)
ob_cube_020.location = (0.6925, 0.03798, 1.543)
ob_cube_020.rotation_euler = (0.08727, 0.05236, 1.658)
ob_cube_020.scale = (0.1, 0.1, 1.0)

# ---- collection membership
col_collection.objects.link(ob_light)
col_collection.objects.link(ob_camera)
col_collection.objects.link(ob_cylinder)
col_collection.objects.link(ob_cube)
col_collection.objects.link(ob_cube_001)
col_collection.objects.link(ob_cube_002)
col_collection.objects.link(ob_cube_003)
col_collection.objects.link(ob_cube_004)
col_collection.objects.link(ob_cube_005)
col_collection.objects.link(ob_cube_006)
col_collection.objects.link(ob_cube_007)
col_collection.objects.link(ob_cube_008)
col_collection.objects.link(ob_cube_009)
col_collection.objects.link(ob_cube_010)
col_collection.objects.link(ob_cube_011)
col_collection.objects.link(ob_cube_012)
col_collection.objects.link(ob_cube_013)
col_collection.objects.link(ob_cube_014)
col_collection.objects.link(ob_cube_015)
col_collection.objects.link(ob_cube_016)
col_collection.objects.link(ob_cube_017)
col_collection.objects.link(ob_cube_018)
col_collection.objects.link(ob_cube_019)
col_collection.objects.link(ob_cube_020)

# ---- scene / render settings (as saved in the file)
scene.camera = ob_camera
scene.frame_start = 1; scene.frame_end = 250; scene.frame_set(1)
scene.render.engine = 'BLENDER_EEVEE_NEXT'
bpy.context.view_layer.update()
